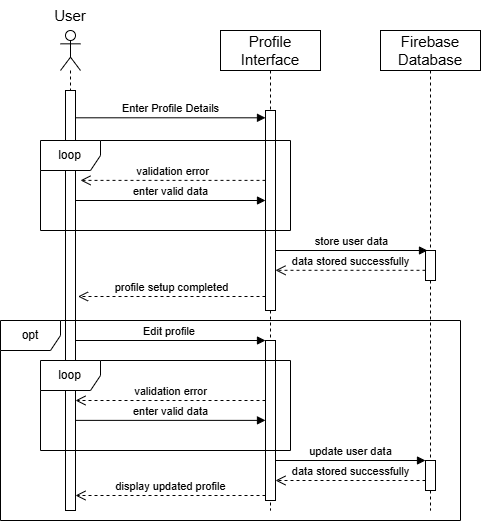

The diagram above was exported from draw.io. Its source (the exported page's mxGraphModel, read from the mxfile embedded in the PNG):
<mxGraphModel dx="1518" dy="614" grid="1" gridSize="10" guides="1" tooltips="1" connect="1" arrows="1" fold="1" page="1" pageScale="1" pageWidth="850" pageHeight="1100" math="0" shadow="0">
  <root>
    <mxCell id="0" />
    <mxCell id="1" parent="0" />
    <mxCell id="_DqWxiTUMzLwam5KYtzZ-2" value="" style="shape=umlLifeline;perimeter=lifelinePerimeter;whiteSpace=wrap;html=1;container=1;dropTarget=0;collapsible=0;recursiveResize=0;outlineConnect=0;portConstraint=eastwest;newEdgeStyle={&quot;curved&quot;:0,&quot;rounded&quot;:0};participant=umlActor;" vertex="1" parent="1">
      <mxGeometry x="110" y="40" width="20" height="480" as="geometry" />
    </mxCell>
    <mxCell id="_DqWxiTUMzLwam5KYtzZ-9" value="" style="html=1;points=[[0,0,0,0,5],[0,1,0,0,-5],[1,0,0,0,5],[1,1,0,0,-5]];perimeter=orthogonalPerimeter;outlineConnect=0;targetShapes=umlLifeline;portConstraint=eastwest;newEdgeStyle={&quot;curved&quot;:0,&quot;rounded&quot;:0};" vertex="1" parent="_DqWxiTUMzLwam5KYtzZ-2">
      <mxGeometry x="5" y="60" width="10" height="420" as="geometry" />
    </mxCell>
    <mxCell id="_DqWxiTUMzLwam5KYtzZ-3" value="&lt;font style=&quot;font-size: 15px;&quot;&gt;User&lt;/font&gt;" style="text;html=1;align=center;verticalAlign=middle;whiteSpace=wrap;rounded=0;" vertex="1" parent="1">
      <mxGeometry x="90" y="10" width="60" height="30" as="geometry" />
    </mxCell>
    <mxCell id="_DqWxiTUMzLwam5KYtzZ-4" value="&lt;span style=&quot;font-size: 15px;&quot;&gt;Profile Interface&lt;/span&gt;" style="shape=umlLifeline;perimeter=lifelinePerimeter;whiteSpace=wrap;html=1;container=1;dropTarget=0;collapsible=0;recursiveResize=0;outlineConnect=0;portConstraint=eastwest;newEdgeStyle={&quot;curved&quot;:0,&quot;rounded&quot;:0};" vertex="1" parent="1">
      <mxGeometry x="270" y="40" width="100" height="480" as="geometry" />
    </mxCell>
    <mxCell id="_DqWxiTUMzLwam5KYtzZ-11" value="" style="html=1;points=[[0,0,0,0,5],[0,1,0,0,-5],[1,0,0,0,5],[1,1,0,0,-5]];perimeter=orthogonalPerimeter;outlineConnect=0;targetShapes=umlLifeline;portConstraint=eastwest;newEdgeStyle={&quot;curved&quot;:0,&quot;rounded&quot;:0};" vertex="1" parent="_DqWxiTUMzLwam5KYtzZ-4">
      <mxGeometry x="45" y="80" width="10" height="200" as="geometry" />
    </mxCell>
    <mxCell id="_DqWxiTUMzLwam5KYtzZ-20" value="" style="html=1;points=[[0,0,0,0,5],[0,1,0,0,-5],[1,0,0,0,5],[1,1,0,0,-5]];perimeter=orthogonalPerimeter;outlineConnect=0;targetShapes=umlLifeline;portConstraint=eastwest;newEdgeStyle={&quot;curved&quot;:0,&quot;rounded&quot;:0};" vertex="1" parent="_DqWxiTUMzLwam5KYtzZ-4">
      <mxGeometry x="45" y="310" width="10" height="160" as="geometry" />
    </mxCell>
    <mxCell id="_DqWxiTUMzLwam5KYtzZ-5" value="&lt;font style=&quot;font-size: 15px;&quot;&gt;Firebase Database&lt;/font&gt;" style="shape=umlLifeline;perimeter=lifelinePerimeter;whiteSpace=wrap;html=1;container=1;dropTarget=0;collapsible=0;recursiveResize=0;outlineConnect=0;portConstraint=eastwest;newEdgeStyle={&quot;curved&quot;:0,&quot;rounded&quot;:0};" vertex="1" parent="1">
      <mxGeometry x="430" y="40" width="100" height="480" as="geometry" />
    </mxCell>
    <mxCell id="_DqWxiTUMzLwam5KYtzZ-27" value="" style="html=1;points=[[0,0,0,0,5],[0,1,0,0,-5],[1,0,0,0,5],[1,1,0,0,-5]];perimeter=orthogonalPerimeter;outlineConnect=0;targetShapes=umlLifeline;portConstraint=eastwest;newEdgeStyle={&quot;curved&quot;:0,&quot;rounded&quot;:0};" vertex="1" parent="_DqWxiTUMzLwam5KYtzZ-5">
      <mxGeometry x="45" y="220" width="10" height="30" as="geometry" />
    </mxCell>
    <mxCell id="_DqWxiTUMzLwam5KYtzZ-28" value="" style="html=1;points=[[0,0,0,0,5],[0,1,0,0,-5],[1,0,0,0,5],[1,1,0,0,-5]];perimeter=orthogonalPerimeter;outlineConnect=0;targetShapes=umlLifeline;portConstraint=eastwest;newEdgeStyle={&quot;curved&quot;:0,&quot;rounded&quot;:0};" vertex="1" parent="_DqWxiTUMzLwam5KYtzZ-5">
      <mxGeometry x="45" y="430" width="10" height="30" as="geometry" />
    </mxCell>
    <mxCell id="_DqWxiTUMzLwam5KYtzZ-12" value="Enter Profile Details" style="html=1;verticalAlign=bottom;endArrow=block;curved=0;rounded=0;exitX=1.02;exitY=0.065;exitDx=0;exitDy=0;exitPerimeter=0;" edge="1" parent="1" source="_DqWxiTUMzLwam5KYtzZ-9" target="_DqWxiTUMzLwam5KYtzZ-11">
      <mxGeometry width="80" relative="1" as="geometry">
        <mxPoint x="440" y="290" as="sourcePoint" />
        <mxPoint x="520" y="290" as="targetPoint" />
      </mxGeometry>
    </mxCell>
    <mxCell id="_DqWxiTUMzLwam5KYtzZ-13" value="loop" style="shape=umlFrame;whiteSpace=wrap;html=1;pointerEvents=0;" vertex="1" parent="1">
      <mxGeometry x="90" y="150" width="250" height="90" as="geometry" />
    </mxCell>
    <mxCell id="_DqWxiTUMzLwam5KYtzZ-14" value="validation error" style="html=1;verticalAlign=bottom;endArrow=open;dashed=1;endSize=8;curved=0;rounded=0;entryX=1.5;entryY=0.214;entryDx=0;entryDy=0;entryPerimeter=0;" edge="1" parent="1" source="_DqWxiTUMzLwam5KYtzZ-11" target="_DqWxiTUMzLwam5KYtzZ-9">
      <mxGeometry relative="1" as="geometry">
        <mxPoint x="270" y="190" as="sourcePoint" />
        <mxPoint x="130" y="193" as="targetPoint" />
      </mxGeometry>
    </mxCell>
    <mxCell id="_DqWxiTUMzLwam5KYtzZ-15" value="enter valid data" style="html=1;verticalAlign=bottom;endArrow=block;curved=0;rounded=0;" edge="1" parent="1" source="_DqWxiTUMzLwam5KYtzZ-9">
      <mxGeometry width="80" relative="1" as="geometry">
        <mxPoint x="230" y="210" as="sourcePoint" />
        <mxPoint x="315" y="210" as="targetPoint" />
      </mxGeometry>
    </mxCell>
    <mxCell id="_DqWxiTUMzLwam5KYtzZ-16" value="store user data" style="html=1;verticalAlign=bottom;endArrow=block;curved=0;rounded=0;" edge="1" parent="1" source="_DqWxiTUMzLwam5KYtzZ-11">
      <mxGeometry width="80" relative="1" as="geometry">
        <mxPoint x="340" y="260" as="sourcePoint" />
        <mxPoint x="477" y="260" as="targetPoint" />
      </mxGeometry>
    </mxCell>
    <mxCell id="_DqWxiTUMzLwam5KYtzZ-17" value="data stored successfully" style="html=1;verticalAlign=bottom;endArrow=open;dashed=1;endSize=8;curved=0;rounded=0;" edge="1" parent="1" target="_DqWxiTUMzLwam5KYtzZ-11">
      <mxGeometry relative="1" as="geometry">
        <mxPoint x="475" y="279.8" as="sourcePoint" />
        <mxPoint x="330" y="279.8" as="targetPoint" />
      </mxGeometry>
    </mxCell>
    <mxCell id="_DqWxiTUMzLwam5KYtzZ-18" value="profile setup completed" style="html=1;verticalAlign=bottom;endArrow=open;dashed=1;endSize=8;curved=0;rounded=0;" edge="1" parent="1" source="_DqWxiTUMzLwam5KYtzZ-11">
      <mxGeometry relative="1" as="geometry">
        <mxPoint x="302.5" y="306" as="sourcePoint" />
        <mxPoint x="127.5" y="306" as="targetPoint" />
      </mxGeometry>
    </mxCell>
    <mxCell id="_DqWxiTUMzLwam5KYtzZ-21" value="Edit profile&amp;nbsp;" style="html=1;verticalAlign=bottom;endArrow=block;curved=0;rounded=0;" edge="1" parent="1" source="_DqWxiTUMzLwam5KYtzZ-9" target="_DqWxiTUMzLwam5KYtzZ-20">
      <mxGeometry width="80" relative="1" as="geometry">
        <mxPoint x="120" y="370" as="sourcePoint" />
        <mxPoint x="310" y="370" as="targetPoint" />
      </mxGeometry>
    </mxCell>
    <mxCell id="_DqWxiTUMzLwam5KYtzZ-22" value="opt" style="shape=umlFrame;whiteSpace=wrap;html=1;pointerEvents=0;" vertex="1" parent="1">
      <mxGeometry x="50" y="330" width="460" height="200" as="geometry" />
    </mxCell>
    <mxCell id="_DqWxiTUMzLwam5KYtzZ-23" value="loop" style="shape=umlFrame;whiteSpace=wrap;html=1;pointerEvents=0;" vertex="1" parent="1">
      <mxGeometry x="90" y="370" width="250" height="90" as="geometry" />
    </mxCell>
    <mxCell id="_DqWxiTUMzLwam5KYtzZ-24" value="validation error" style="html=1;verticalAlign=bottom;endArrow=open;dashed=1;endSize=8;curved=0;rounded=0;" edge="1" parent="1" target="_DqWxiTUMzLwam5KYtzZ-9">
      <mxGeometry relative="1" as="geometry">
        <mxPoint x="315" y="410" as="sourcePoint" />
        <mxPoint x="130" y="410" as="targetPoint" />
      </mxGeometry>
    </mxCell>
    <mxCell id="_DqWxiTUMzLwam5KYtzZ-25" value="enter valid data" style="html=1;verticalAlign=bottom;endArrow=block;curved=0;rounded=0;" edge="1" parent="1" source="_DqWxiTUMzLwam5KYtzZ-9">
      <mxGeometry width="80" relative="1" as="geometry">
        <mxPoint x="130" y="429.88" as="sourcePoint" />
        <mxPoint x="315" y="429.88" as="targetPoint" />
      </mxGeometry>
    </mxCell>
    <mxCell id="_DqWxiTUMzLwam5KYtzZ-29" value="update user data" style="html=1;verticalAlign=bottom;endArrow=block;curved=0;rounded=0;" edge="1" parent="1" source="_DqWxiTUMzLwam5KYtzZ-20" target="_DqWxiTUMzLwam5KYtzZ-28">
      <mxGeometry width="80" relative="1" as="geometry">
        <mxPoint x="330" y="470" as="sourcePoint" />
        <mxPoint x="410" y="470" as="targetPoint" />
      </mxGeometry>
    </mxCell>
    <mxCell id="_DqWxiTUMzLwam5KYtzZ-30" value="data stored successfully" style="html=1;verticalAlign=bottom;endArrow=open;dashed=1;endSize=8;curved=0;rounded=0;" edge="1" parent="1">
      <mxGeometry relative="1" as="geometry">
        <mxPoint x="475" y="490" as="sourcePoint" />
        <mxPoint x="325" y="490" as="targetPoint" />
      </mxGeometry>
    </mxCell>
    <mxCell id="_DqWxiTUMzLwam5KYtzZ-31" value="display updated profile" style="html=1;verticalAlign=bottom;endArrow=open;dashed=1;endSize=8;curved=0;rounded=0;exitX=0;exitY=1;exitDx=0;exitDy=-5;exitPerimeter=0;" edge="1" parent="1" source="_DqWxiTUMzLwam5KYtzZ-20" target="_DqWxiTUMzLwam5KYtzZ-9">
      <mxGeometry relative="1" as="geometry">
        <mxPoint x="225" y="500" as="sourcePoint" />
        <mxPoint x="130" y="500" as="targetPoint" />
      </mxGeometry>
    </mxCell>
  </root>
</mxGraphModel>